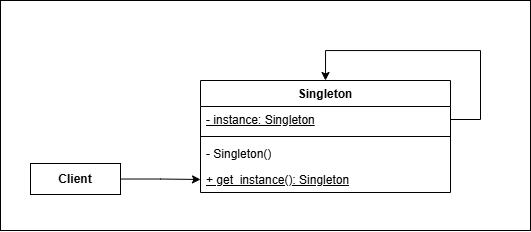

The diagram above was exported from draw.io. Its source (the exported page's mxGraphModel, read from the mxfile embedded in the PNG):
<mxGraphModel dx="992" dy="629" grid="1" gridSize="10" guides="1" tooltips="1" connect="1" arrows="1" fold="1" page="1" pageScale="1" pageWidth="850" pageHeight="1100" math="0" shadow="0">
  <root>
    <mxCell id="0" />
    <mxCell id="1" parent="0" />
    <mxCell id="2" parent="1" style="swimlane;fontStyle=1;align=center;verticalAlign=top;childLayout=stackLayout;horizontal=1;startSize=26;horizontalStack=0;resizeParent=1;resizeParentMax=0;resizeLast=0;collapsible=1;marginBottom=0;whiteSpace=wrap;html=1;" value="Singleton" vertex="1">
      <mxGeometry height="112" width="250" x="280" y="150" as="geometry" />
    </mxCell>
    <mxCell id="3" edge="1" parent="2" source="4" style="edgeStyle=orthogonalEdgeStyle;rounded=0;orthogonalLoop=1;jettySize=auto;html=1;entryX=0.5;entryY=0;entryDx=0;entryDy=0;exitX=1;exitY=0.5;exitDx=0;exitDy=0;" target="2">
      <mxGeometry relative="1" as="geometry">
        <Array as="points">
          <mxPoint x="280" y="39" />
          <mxPoint x="280" y="-30" />
          <mxPoint x="125" y="-30" />
        </Array>
      </mxGeometry>
    </mxCell>
    <mxCell id="4" parent="2" style="text;strokeColor=none;fillColor=none;align=left;verticalAlign=top;spacingLeft=4;spacingRight=4;overflow=hidden;rotatable=0;points=[[0,0.5],[1,0.5]];portConstraint=eastwest;whiteSpace=wrap;html=1;" value="&lt;u&gt;- instance: Singleton&lt;/u&gt;" vertex="1">
      <mxGeometry height="26" width="250" y="26" as="geometry" />
    </mxCell>
    <mxCell id="5" parent="2" style="line;strokeWidth=1;fillColor=none;align=left;verticalAlign=middle;spacingTop=-1;spacingLeft=3;spacingRight=3;rotatable=0;labelPosition=right;points=[];portConstraint=eastwest;strokeColor=inherit;" value="" vertex="1">
      <mxGeometry height="8" width="250" y="52" as="geometry" />
    </mxCell>
    <mxCell id="6" parent="2" style="text;strokeColor=none;fillColor=none;align=left;verticalAlign=top;spacingLeft=4;spacingRight=4;overflow=hidden;rotatable=0;points=[[0,0.5],[1,0.5]];portConstraint=eastwest;whiteSpace=wrap;html=1;" value="- Singleton()" vertex="1">
      <mxGeometry height="26" width="250" y="60" as="geometry" />
    </mxCell>
    <mxCell id="7" parent="2" style="text;strokeColor=none;fillColor=none;align=left;verticalAlign=top;spacingLeft=4;spacingRight=4;overflow=hidden;rotatable=0;points=[[0,0.5],[1,0.5]];portConstraint=eastwest;whiteSpace=wrap;html=1;" value="&lt;u&gt;+ get_instance(): Singleton&lt;/u&gt;" vertex="1">
      <mxGeometry height="26" width="250" y="86" as="geometry" />
    </mxCell>
    <mxCell id="8" edge="1" parent="1" source="9" style="edgeStyle=orthogonalEdgeStyle;rounded=0;orthogonalLoop=1;jettySize=auto;html=1;entryX=0;entryY=0.5;entryDx=0;entryDy=0;" target="7">
      <mxGeometry relative="1" as="geometry" />
    </mxCell>
    <mxCell id="9" parent="1" style="rounded=0;whiteSpace=wrap;html=1;" value="&lt;b&gt;Client&lt;/b&gt;" vertex="1">
      <mxGeometry height="31" width="90" x="110" y="233" as="geometry" />
    </mxCell>
    <mxCell id="10" parent="1" style="rounded=0;whiteSpace=wrap;html=1;strokeColor=default;fillColor=none;" value="" vertex="1">
      <mxGeometry height="230" width="530" x="80" y="70" as="geometry" />
    </mxCell>
  </root>
</mxGraphModel>